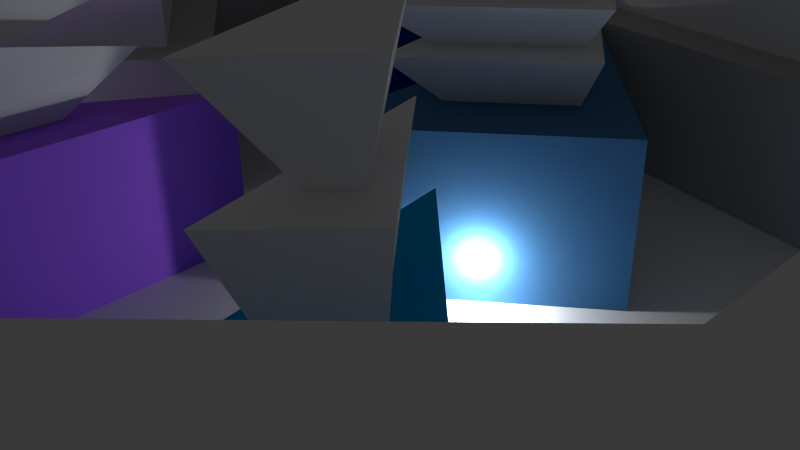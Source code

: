 # Source: level3_2.blend  (saved by Blender 2.74.0; exported with 4.5.12 LTS)
import bpy
from mathutils import Matrix  # noqa: F401  (used for matrix-valued properties, if any)

bpy.ops.wm.read_factory_settings(use_empty=True)
scene = bpy.context.scene
scene.name = 'Scene'

# ---- collections
col_collection_1 = bpy.data.collections.new('Collection 1'); scene.collection.children.link(col_collection_1)

# ---- materials (node trees are filled in below, after node groups)
mat_3_2_pillar_skyblue_top = bpy.data.materials.new('3-2_pillar_skyblue_top')
mat_3_2_pillar_skyblue_top.alpha_threshold = 0.0
mat_3_2_pillar_skyblue_top.use_transparent_shadow = False
mat_3_2_pillar_skyblue_top.roughness = 0.5
mat_3_2_pillar_skyblue_top.line_color = (0.0, 0.0, 0.0, 1.0)
mat_3_2_pillar_purple_top = bpy.data.materials.new('3-2_pillar_purple_top')
mat_3_2_pillar_purple_top.alpha_threshold = 0.0
mat_3_2_pillar_purple_top.use_transparent_shadow = False
mat_3_2_pillar_purple_top.roughness = 0.5
mat_3_2_pillar_darkblue_top = bpy.data.materials.new('3-2_pillar_darkblue_top')
mat_3_2_pillar_darkblue_top.alpha_threshold = 0.0
mat_3_2_pillar_darkblue_top.use_transparent_shadow = False
mat_3_2_pillar_darkblue_top.roughness = 0.5
mat_3_2_pillar_darkblue_top.line_color = (0.0, 0.0, 0.0, 1.0)
mat_3_2_pillar_greyblue_top = bpy.data.materials.new('3-2_pillar_greyblue_top')
mat_3_2_pillar_greyblue_top.alpha_threshold = 0.0
mat_3_2_pillar_greyblue_top.use_transparent_shadow = False
mat_3_2_pillar_greyblue_top.diffuse_color = (0.8007, 0.8007, 0.8007, 1.0)
mat_3_2_pillar_greyblue_top.roughness = 0.5
mat_3_2_pillar_greyblue_top.line_color = (0.0, 0.0, 0.0, 1.0)
mat_3_2_floor = bpy.data.materials.new('3-2_floor')
mat_3_2_floor.alpha_threshold = 0.0
mat_3_2_floor.use_transparent_shadow = False
mat_3_2_floor.roughness = 0.5
mat_3_2_upper_wall = bpy.data.materials.new('3-2_upper_wall')
mat_3_2_upper_wall.alpha_threshold = 0.0
mat_3_2_upper_wall.use_transparent_shadow = False
mat_3_2_upper_wall.roughness = 0.5
mat_3_2_upper_wall.line_color = (0.0, 0.0, 0.0, 1.0)
mat_3_2_pillar_darkblue = bpy.data.materials.new('3-2_pillar_darkblue')
mat_3_2_pillar_darkblue.alpha_threshold = 0.0
mat_3_2_pillar_darkblue.use_transparent_shadow = False
mat_3_2_pillar_darkblue.diffuse_color = (0.0, 0.03218, 0.3588, 1.0)
mat_3_2_pillar_darkblue.roughness = 0.5
mat_3_2_pillar_darkblue.line_color = (0.0, 0.0, 0.0, 1.0)
mat_3_2_pillar_skyblue = bpy.data.materials.new('3-2_pillar_skyblue')
mat_3_2_pillar_skyblue.alpha_threshold = 0.0
mat_3_2_pillar_skyblue.use_transparent_shadow = False
mat_3_2_pillar_skyblue.diffuse_color = (0.0, 0.3856, 0.8, 1.0)
mat_3_2_pillar_skyblue.roughness = 0.5
mat_3_2_pillar_skyblue.line_color = (0.0, 0.0, 0.0, 1.0)
mat_3_2_pillar_purple = bpy.data.materials.new('3-2_pillar_purple')
mat_3_2_pillar_purple.alpha_threshold = 0.0
mat_3_2_pillar_purple.use_transparent_shadow = False
mat_3_2_pillar_purple.diffuse_color = (0.3863, 0.1359, 0.9551, 1.0)
mat_3_2_pillar_purple.roughness = 0.5
mat_3_2_pillar_purple.line_color = (0.0, 0.0, 0.0, 1.0)
mat_3_2_pillar_greyblue = bpy.data.materials.new('3-2_pillar_greyblue')
mat_3_2_pillar_greyblue.alpha_threshold = 0.0
mat_3_2_pillar_greyblue.use_transparent_shadow = False
mat_3_2_pillar_greyblue.diffuse_color = (0.06709, 0.1948, 0.3931, 1.0)
mat_3_2_pillar_greyblue.roughness = 0.5
mat_3_2_pillar_greyblue.line_color = (0.0, 0.0, 0.0, 1.0)
mat_3_2_lower_wall = bpy.data.materials.new('3-2_lower_wall')
mat_3_2_lower_wall.alpha_threshold = 0.0
mat_3_2_lower_wall.use_transparent_shadow = False
mat_3_2_lower_wall.diffuse_color = (0.4385, 0.4385, 0.4385, 1.0)
mat_3_2_lower_wall.roughness = 0.5
mat_3_2_lower_wall.line_color = (0.0, 0.0, 0.0, 1.0)

# ---- material node trees

# ---- world
world_world = bpy.data.worlds.new('World'); scene.world = world_world
world_world.color = (0.05088, 0.05088, 0.05088)
world_world.use_sun_shadow = False
world_world.sun_shadow_jitter_overblur = 0.0
world_world.cycles.sampling_method = 'MANUAL'
world_world.cycles.sample_map_resolution = 256

# ---- cameras
cam_camera = bpy.data.cameras.new('Camera')
cam_camera.clip_end = 100.0
cam_camera.lens = 35.0
cam_camera.sensor_width = 32.0
cam_camera.sensor_height = 18.0
cam_camera.ortho_scale = 7.314
cam_camera.dof.focus_distance = 0.0
cam_camera.dof.aperture_fstop = 128.0

# ---- lights
light_lamp_001 = bpy.data.lights.new('Lamp.001', 'POINT')
light_lamp_001.transmission_factor = 0.0
light_lamp_001.cutoff_distance = 30.0
light_lamp_001.energy = 100.0
light_lamp_001.shadow_buffer_clip_start = 1.001
light_lamp_001.shadow_soft_size = 0.1
light_lamp_001.shadow_maximum_resolution = 0.006
light_lamp_001.use_absolute_resolution = True
light_lamp_001.cycles.use_multiple_importance_sampling = False
light_hemi = bpy.data.lights.new('Hemi', 'SUN')
light_hemi.transmission_factor = 0.0
light_hemi.angle = 0.1993
light_hemi.energy = 1.0
light_hemi.shadow_buffer_clip_start = 0.5
light_hemi.shadow_soft_size = 0.1
light_hemi.shadow_cascade_max_distance = 1000.0
light_hemi.cycles.use_multiple_importance_sampling = False
light_lamp = bpy.data.lights.new('Lamp', 'POINT')
light_lamp.transmission_factor = 0.0
light_lamp.cutoff_distance = 30.0
light_lamp.energy = 100.0
light_lamp.shadow_buffer_clip_start = 1.001
light_lamp.shadow_soft_size = 0.1
light_lamp.shadow_maximum_resolution = 0.006
light_lamp.use_absolute_resolution = True
light_lamp.cycles.use_multiple_importance_sampling = False

# ---- meshes
me_cube_013 = bpy.data.meshes.new('Cube.013')
me_cube_013.from_pydata([(2.961, -2.421, 1.87), (3.775, -3.184, 1.87), (3.232, -3.745, 1.87), (2.805, -1.955, 3.22), (4.052, -3.346, 2.996), (3.052, -4.201, 2.933), (3.428, -2.651, 3.108), (3.368, -2.803, 1.87), (3.159, -2.679, 3.116), (3.572, -3.14, 3.041), (3.241, -3.424, 3.02), (3.365, -2.91, 3.079), (2.81, -1.965, 4.296), (4.045, -3.343, 4.073), (3.055, -4.19, 4.011), (3.427, -2.654, 4.184)], [], [(5, 3, 0, 2), (4, 5, 2, 1), (4, 6, 11, 9), (4, 1, 7, 6), (6, 7, 0, 3), (9, 11, 15, 13), (6, 3, 8, 11), (5, 4, 9, 10), (3, 5, 10, 8), (14, 13, 15, 12), (11, 8, 12, 15), (10, 9, 13, 14), (8, 10, 14, 12)])
me_cube_013.materials.append(mat_3_2_pillar_skyblue_top)
me_cube_013.use_remesh_preserve_volume = False
me_cube_013.use_remesh_preserve_attributes = False
me_cube_013.use_mirror_vertex_groups = False
me_cube_013.update()
me_cube_012 = bpy.data.meshes.new('Cube.012')
me_cube_012.from_pydata([(-3.897, -5.67, 1.837), (-2.254, -2.949, 1.837), (-2.062, -5.668, 1.837), (-4.575, -6.311, 2.721), (-1.896, -1.873, 2.721), (-1.583, -6.309, 3.563), (-3.233, -4.121, 2.721), (-3.074, -4.327, 1.837), (-3.567, -5.358, 2.842), (-2.428, -3.471, 2.842), (-2.295, -5.357, 3.2), (-2.997, -4.427, 2.842), (-4.665, -6.179, 3.394), (-2.062, -1.868, 3.394), (-1.758, -6.177, 4.212), (-3.361, -4.051, 3.394)], [], [(5, 3, 0, 2), (6, 4, 1, 7), (4, 5, 2, 1), (6, 3, 8, 11), (3, 6, 7, 0), (11, 8, 12, 15), (5, 4, 9, 10), (4, 6, 11, 9), (3, 5, 10, 8), (14, 13, 15, 12), (10, 9, 13, 14), (9, 11, 15, 13), (8, 10, 14, 12)])
me_cube_012.materials.append(mat_3_2_pillar_purple_top)
me_cube_012.use_remesh_preserve_volume = False
me_cube_012.use_remesh_preserve_attributes = False
me_cube_012.use_mirror_vertex_groups = False
me_cube_012.update()
me_cube_011 = bpy.data.meshes.new('Cube.011')
me_cube_011.from_pydata([(-4.052, 2.996, 1.745), (-3.481, 3.483, 1.745), (-3.414, 2.688, 1.745), (-4.897, 3.138, 2.963), (-2.857, 4.45, 2.874), (-2.984, 1.902, 3.184), (-3.733, 2.842, 1.745), (-3.941, 2.52, 3.073), (-4.32, 3.074, 2.992), (-3.239, 3.77, 2.945), (-3.306, 2.419, 3.108), (-3.813, 2.747, 3.05), (-4.77, 3.124, 3.461), (-2.941, 4.3, 3.381), (-3.055, 2.016, 3.658), (-3.913, 2.57, 3.56), (-4.179, 3.059, 3.49), (-3.333, 3.603, 3.453), (-3.385, 2.546, 3.581), (-3.782, 2.802, 3.536), (-4.751, 3.122, 4.028), (-2.953, 4.278, 3.95), (-3.066, 2.033, 4.222), (-3.909, 2.577, 4.125)], [], [(3, 4, 1, 0), (4, 5, 2, 1), (7, 5, 10, 11), (5, 7, 6, 2), (7, 3, 0, 6), (11, 10, 14, 15), (5, 4, 9, 10), (4, 3, 8, 9), (3, 7, 11, 8), (15, 14, 18, 19), (10, 9, 13, 14), (9, 8, 12, 13), (8, 11, 15, 12), (19, 18, 22, 23), (14, 13, 17, 18), (13, 12, 16, 17), (12, 15, 19, 16), (22, 21, 20, 23), (18, 17, 21, 22), (17, 16, 20, 21), (16, 19, 23, 20)])
me_cube_011.materials.append(mat_3_2_pillar_darkblue_top)
me_cube_011.use_remesh_preserve_volume = False
me_cube_011.use_remesh_preserve_attributes = False
me_cube_011.use_mirror_vertex_groups = False
me_cube_011.update()
me_cube_001 = bpy.data.meshes.new('Cube.001')
me_cube_001.from_pydata([(0.282, 3.412, 1.845), (1.637, 1.857, 1.845), (0.4874, 0.9483, 1.845), (-0.01208, 4.322, 3.1), (2.182, 1.537, 2.631), (0.1106, 0.06543, 2.598), (0.9593, 2.633, 1.845), (1.085, 2.926, 2.865), (0.2552, 3.661, 3.005), (1.762, 1.749, 2.684), (0.3394, 0.7378, 2.661), (1.009, 2.702, 2.844), (-0.0849, 4.502, 3.751), (2.297, 1.48, 3.243), (0.04819, -0.1178, 3.207), (1.106, 2.987, 3.497), (0.3403, 3.451, 3.601), (1.629, 1.816, 3.326), (0.4123, 0.9519, 3.307), (0.9843, 2.631, 3.464), (0.1052, 4.032, 3.95), (1.998, 1.63, 3.546), (0.211, 0.3605, 3.517), (1.051, 2.828, 3.747)], [], [(5, 3, 0, 2), (7, 4, 1, 6), (4, 5, 2, 1), (7, 3, 8, 11), (3, 7, 6, 0), (11, 8, 12, 15), (5, 4, 9, 10), (4, 7, 11, 9), (3, 5, 10, 8), (15, 12, 16, 19), (10, 9, 13, 14), (9, 11, 15, 13), (8, 10, 14, 12), (19, 16, 20, 23), (14, 13, 17, 18), (13, 15, 19, 17), (12, 14, 18, 16), (22, 21, 23, 20), (18, 17, 21, 22), (17, 19, 23, 21), (16, 18, 22, 20)])
me_cube_001.materials.append(mat_3_2_pillar_greyblue_top)
me_cube_001.use_remesh_preserve_volume = False
me_cube_001.use_remesh_preserve_attributes = False
me_cube_001.use_mirror_vertex_groups = False
me_cube_001.update()
me_plane_001 = bpy.data.meshes.new('Plane.001')
me_plane_001.from_pydata([(-8.971, -6.75, -0.1703), (3.372, -6.771, -0.1703), (-9.536, -3.746, -0.1703), (5.795, -4.299, -0.1703), (-6.215, -6.755, -0.1703), (-6.239, -4.432, -0.1703), (5.839, -0.1356, -0.1703), (-3.411, -0.1088, -0.1703), (5.839, 3.767, -0.1703), (-6.819, 2.183, -0.1703), (-2.937, 6.218, -0.1703), (-6.732, 3.692, -0.1703), (-8.971, -6.75, -0.3369), (3.372, -6.771, -0.3369), (-9.536, -3.746, -0.3369), (5.795, -4.299, -0.3369), (-6.215, -6.755, -0.3369), (-6.239, -4.432, -0.3369), (5.839, -0.1356, -0.3369), (-3.411, -0.1088, -0.3369), (5.839, 3.767, -0.3369), (-6.819, 2.183, -0.3369), (-2.937, 6.218, -0.3369), (-6.732, 3.692, -0.3369)], [], [(4, 1, 3, 5), (0, 4, 5, 2), (5, 3, 6, 7), (7, 6, 8, 9), (9, 8, 10, 11), (17, 15, 13, 16), (14, 17, 16, 12), (19, 18, 15, 17), (21, 20, 18, 19), (23, 22, 20, 21), (0, 2, 14, 12), (1, 4, 16, 13), (3, 1, 13, 15), (2, 5, 17, 14), (4, 0, 12, 16), (5, 7, 19, 17), (6, 3, 15, 18), (7, 9, 21, 19), (8, 6, 18, 20), (11, 10, 22, 23), (9, 11, 23, 21), (10, 8, 20, 22)])
_uv = me_plane_001.uv_layers.new(name='UVMap')
_uv.uv.foreach_set('vector', [0.805, 0.7807, 0.7968, 0.16, 0.9611, 0.001295, 0.9611, 0.7806, 0.9987, 0.8203, 0.9987, 0.9987, 0.8425, 0.9969, 0.7968, 0.7833, 0.2898, 0.001295, 0.2898, 0.7806, 0.01, 0.7864, 0.001344, 0.1875, 0.5529, 0.222, 0.5547, 0.821, 0.2925, 0.821, 0.3989, 0.001295, 0.7941, 0.001295, 0.7941, 0.8274, 0.5574, 0.2832, 0.6942, 0.01901, 0.7606, 0.7748, 0.7606, 0.8822, 0.7286, 0.8601, 0.7302, 0.7745, 0.5636, 0.886, 0.5932, 0.8951, 0.5932, 0.9253, 0.5684, 0.9251, 0.6202, 0.7995, 0.6202, 0.8821, 0.5658, 0.882, 0.5636, 0.7745, 0.6545, 0.7745, 0.6752, 0.8875, 0.6241, 0.8875, 0.6245, 0.805, 0.7055, 0.8851, 0.6791, 0.8459, 0.7247, 0.7745, 0.7247, 0.8894, 0.6241, 0.9296, 0.6241, 0.8914, 0.6257, 0.8914, 0.6257, 0.9296, 0.5986, 0.886, 0.5986, 0.9716, 0.5971, 0.9716, 0.5971, 0.886, 0.635, 0.9236, 0.635, 0.8914, 0.6366, 0.8914, 0.6366, 0.9236, 0.6405, 0.9221, 0.6405, 0.8914, 0.642, 0.8914, 0.642, 0.9221, 0.6514, 0.916, 0.6514, 0.8914, 0.6529, 0.8914, 0.6529, 0.916, 0.608, 0.9446, 0.608, 0.886, 0.6095, 0.886, 0.6095, 0.9446, 0.6134, 0.9401, 0.6134, 0.886, 0.615, 0.886, 0.615, 0.9401, 0.6459, 0.9219, 0.6459, 0.8914, 0.6475, 0.8914, 0.6475, 0.9219, 0.7286, 0.9368, 0.7286, 0.8861, 0.7302, 0.8861, 0.7302, 0.9368, 0.6296, 0.9278, 0.6296, 0.8914, 0.6311, 0.8914, 0.6311, 0.9278, 0.6568, 0.911, 0.6568, 0.8914, 0.6584, 0.8914, 0.6584, 0.911, 0.6025, 0.9705, 0.6025, 0.886, 0.6041, 0.886, 0.6041, 0.9705])
me_plane_001.materials.append(mat_3_2_floor)
me_plane_001.use_remesh_preserve_volume = False
me_plane_001.use_remesh_preserve_attributes = False
me_plane_001.use_mirror_vertex_groups = False
me_plane_001.update()
me_cube_010 = bpy.data.meshes.new('Cube.010')
me_cube_010.from_pydata([(6.528, 4.277, 1.859), (3.679, -7.549, 1.859), (-10.14, -3.141, 1.859), (-4.206, -0.2819, 1.859), (6.528, 4.277, 4.095), (3.679, -7.549, 4.095), (-10.14, -3.141, 4.095), (-4.206, -0.2819, 4.095), (-3.093, 7.091, 1.859), (-3.093, 7.091, 4.095), (6.619, -4.63, 1.859), (6.619, -4.63, 4.095), (-6.576, -3.664, 1.859), (-6.576, -3.664, 4.095), (-9.488, -7.396, 1.859), (-9.488, -7.396, 4.095), (-7.556, 1.779, 1.859), (-7.556, 1.779, 4.095), (-7.482, 4.108, 1.859), (-7.482, 4.108, 4.095), (6.933, 4.604, 1.859), (3.865, -8.049, 1.859), (-10.5, -2.765, 1.859), (-4.706, -0.3903, 1.859), (6.933, 4.604, 4.095), (3.865, -8.049, 4.095), (-10.5, -2.765, 4.095), (-4.706, -0.3903, 4.095), (-3.17, 7.622, 1.859), (-3.17, 7.622, 4.095), (7.09, -4.84, 1.859), (7.09, -4.84, 4.095), (-6.774, -3.169, 1.859), (-6.774, -3.169, 4.095), (-9.822, -7.803, 1.859), (-9.822, -7.803, 4.095), (-8.004, 1.519, 1.859), (-8.004, 1.519, 4.095), (-7.926, 4.372, 1.859), (-7.926, 4.372, 4.095)], [], [(1, 5, 11, 10), (2, 6, 15, 14), (3, 7, 13, 12), (7, 3, 16, 17), (9, 8, 0, 4), (10, 11, 4, 0), (12, 13, 6, 2), (14, 15, 5, 1), (17, 16, 18, 19), (19, 18, 8, 9), (30, 31, 25, 21), (34, 35, 26, 22), (32, 33, 27, 23), (37, 36, 23, 27), (24, 20, 28, 29), (20, 24, 31, 30), (22, 26, 33, 32), (21, 25, 35, 34), (39, 38, 36, 37), (29, 28, 38, 39), (1, 10, 30, 21), (16, 3, 23, 36), (2, 14, 34, 22), (3, 12, 32, 23), (11, 5, 25, 31), (7, 17, 37, 27), (15, 6, 26, 35), (13, 7, 27, 33), (0, 8, 28, 20), (9, 4, 24, 29), (10, 0, 20, 30), (4, 11, 31, 24), (12, 2, 22, 32), (6, 13, 33, 26), (14, 1, 21, 34), (5, 15, 35, 25), (8, 18, 38, 28), (19, 9, 29, 39), (18, 16, 36, 38), (17, 19, 39, 37)])
me_cube_010.materials.append(mat_3_2_upper_wall)
me_cube_010.use_remesh_preserve_volume = False
me_cube_010.use_remesh_preserve_attributes = False
me_cube_010.use_mirror_vertex_groups = False
me_cube_010.update()
me_cube_009 = bpy.data.meshes.new('Cube.009')
me_cube_009.from_pydata([(-5.359, 2.97, -0.2664), (-2.691, 4.882, -0.2664), (-2.689, 1.392, -0.2664), (-5.359, 2.97, 1.973), (-2.691, 4.882, 1.973), (-2.689, 1.392, 1.973), (-4.024, 2.181, -0.2664), (-4.024, 2.181, 1.973)], [], [(3, 4, 1, 0), (4, 5, 2, 1), (5, 4, 3, 7), (5, 7, 6, 2), (7, 3, 0, 6)])
_uv = me_cube_009.uv_layers.new(name='UVMap')
_uv.uv.foreach_set('vector', [0.4465, 0.976, 0.4465, 0.6981, 0.6767, 0.6981, 0.6767, 0.976, 0.4092, 0.4665, 0.4092, 0.9727, 0.01474, 0.9727, 0.01474, 0.4665, 0.9606, 0.6486, 0.6073, 0.5487, 0.911, 0.3723, 0.9358, 0.5104, 0.7714, 0.01366, 0.7714, 0.4315, 0.0152, 0.4315, 0.0152, 0.01366, 0.7161, 0.6769, 0.961, 0.6769, 0.961, 0.9682, 0.7161, 0.9682])
me_cube_009.materials.append(mat_3_2_pillar_darkblue)
me_cube_009.use_remesh_preserve_volume = False
me_cube_009.use_remesh_preserve_attributes = False
me_cube_009.use_mirror_vertex_groups = False
me_cube_009.update()
me_cube_008 = bpy.data.meshes.new('Cube.008')
me_cube_008.from_pydata([(2.189, -1.107, -0.2654), (4.598, -3.366, -0.2654), (2.99, -5.026, -0.2654), (2.189, -1.107, 1.974), (4.598, -3.366, 1.974), (2.99, -5.026, 1.974), (3.393, -2.236, 1.974), (3.393, -2.236, -0.2654)], [], [(5, 3, 0, 2), (4, 5, 2, 1), (5, 4, 6, 3), (4, 1, 7, 6), (6, 7, 0, 3)])
me_cube_008.materials.append(mat_3_2_pillar_skyblue)
me_cube_008.use_remesh_preserve_volume = False
me_cube_008.use_remesh_preserve_attributes = False
me_cube_008.use_mirror_vertex_groups = False
me_cube_008.update()
me_cube_007 = bpy.data.meshes.new('Cube.007')
me_cube_007.from_pydata([(-5.212, -6.625, -0.2664), (-1.687, -0.7869, -0.2664), (-1.276, -6.622, -0.2664), (-5.212, -6.625, 1.973), (-1.687, -0.7869, 1.973), (-1.276, -6.622, 1.973), (-3.447, -3.744, 1.973), (-3.447, -3.744, -0.2664)], [], [(5, 3, 0, 2), (6, 4, 1, 7), (4, 5, 2, 1), (5, 4, 6, 3), (3, 6, 7, 0)])
me_cube_007.materials.append(mat_3_2_pillar_purple)
me_cube_007.use_remesh_preserve_volume = False
me_cube_007.use_remesh_preserve_attributes = False
me_cube_007.use_mirror_vertex_groups = False
me_cube_007.update()
me_cube_006 = bpy.data.meshes.new('Cube.006')
me_cube_006.from_pydata([(-0.6424, 5.454, -0.2664), (2.901, 1.388, -0.2664), (-0.1053, -0.9897, -0.2664), (-0.6424, 5.454, 1.973), (2.901, 1.388, 1.973), (-0.1053, -0.9897, 1.973), (1.129, 3.415, -0.2664), (1.129, 3.415, 1.973)], [], [(5, 3, 0, 2), (7, 4, 1, 6), (4, 5, 2, 1), (5, 4, 7, 3), (3, 7, 6, 0)])
me_cube_006.materials.append(mat_3_2_pillar_greyblue)
me_cube_006.use_remesh_preserve_volume = False
me_cube_006.use_remesh_preserve_attributes = False
me_cube_006.use_mirror_vertex_groups = False
me_cube_006.update()
me_cube = bpy.data.meshes.new('Cube')
me_cube.from_pydata([(5.78, 3.714, -0.2664), (3.32, -6.687, -0.2664), (-9.492, -3.81, -0.2664), (-3.305, -0.09543, -0.2664), (5.78, 3.714, 1.973), (3.32, -6.687, 1.973), (-9.492, -3.81, 1.973), (-3.305, -0.09543, 1.973), (-2.942, 6.151, -0.2664), (-2.942, 6.151, 1.973), (5.762, -4.286, -0.2664), (5.762, -4.286, 1.973), (-6.215, -4.505, -0.2664), (-6.215, -4.505, 1.973), (-8.907, -6.702, -0.2664), (-8.907, -6.702, 1.973), (-6.707, 2.208, -0.2664), (-6.707, 2.208, 1.973), (-6.657, 3.656, -0.2664), (-6.657, 3.656, 1.973), (6.58, 4.319, -0.2664), (3.7, -7.615, -0.2664), (-10.2, -3.097, -0.2664), (-4.289, -0.291, -0.2664), (6.58, 4.319, 1.973), (3.7, -7.615, 1.973), (-10.2, -3.097, 1.973), (-4.289, -0.291, 1.973), (-3.101, 7.141, -0.2664), (-3.101, 7.141, 1.973), (6.686, -4.675, -0.2664), (6.686, -4.675, 1.973), (-6.596, -3.577, -0.2664), (-6.596, -3.577, 1.973), (-9.541, -7.479, -0.2664), (-9.541, -7.479, 1.973), (-7.601, 1.753, -0.2664), (-7.601, 1.753, 1.973), (-7.534, 4.143, -0.2664), (-7.534, 4.143, 1.973)], [], [(1, 5, 11, 10), (2, 6, 15, 14), (3, 7, 13, 12), (7, 3, 16, 17), (9, 8, 0, 4), (10, 11, 4, 0), (12, 13, 6, 2), (14, 15, 5, 1), (17, 16, 18, 19), (19, 18, 8, 9), (30, 31, 25, 21), (34, 35, 26, 22), (32, 33, 27, 23), (37, 36, 23, 27), (24, 20, 28, 29), (20, 24, 31, 30), (22, 26, 33, 32), (21, 25, 35, 34), (39, 38, 36, 37), (29, 28, 38, 39), (1, 10, 30, 21), (16, 3, 23, 36), (2, 14, 34, 22), (3, 12, 32, 23), (11, 5, 25, 31), (7, 17, 37, 27), (15, 6, 26, 35), (13, 7, 27, 33), (0, 8, 28, 20), (9, 4, 24, 29), (10, 0, 20, 30), (4, 11, 31, 24), (12, 2, 22, 32), (6, 13, 33, 26), (14, 1, 21, 34), (5, 15, 35, 25), (8, 18, 38, 28), (19, 9, 29, 39), (18, 16, 36, 38), (17, 19, 39, 37)])
_uv = me_cube.uv_layers.new(name='UVMap')
_uv.uv.foreach_set('vector', [0.5022, 0.657, 0.7478, 0.657, 0.7478, 0.8563, 0.5022, 0.8563, 0.9978, 0.827, 0.7522, 0.827, 0.7522, 0.5864, 0.9978, 0.5864, 0.7522, 0.00163, 0.9978, 0.00163, 0.9978, 0.3069, 0.7522, 0.3069, 0.3228, 0.8718, 0.3452, 0.8718, 0.3452, 0.9101, 0.3228, 0.9101, 0.2522, 0.00163, 0.4978, 0.00163, 0.4978, 0.7395, 0.2522, 0.7395, 0.7478, 0.6538, 0.5022, 0.6538, 0.5022, 0.00163, 0.7478, 0.00163, 0.9978, 0.5832, 0.7522, 0.5832, 0.7522, 0.3102, 0.9978, 0.3102, 0.2478, 0.9984, 0.002194, 0.9984, 0.002194, 0.001631, 0.2478, 0.00163, 0.2851, 0.9568, 0.2851, 0.9346, 0.2995, 0.9346, 0.2995, 0.9568, 0.4555, 0.9028, 0.4331, 0.9028, 0.4331, 0.8735, 0.4555, 0.8735, 0.3679, 0.9376, 0.3456, 0.9376, 0.3456, 0.9057, 0.3679, 0.9057, 0.3679, 0.9053, 0.3456, 0.9053, 0.3456, 0.8616, 0.3679, 0.8616, 0.3452, 0.9422, 0.3228, 0.9422, 0.3228, 0.9105, 0.3452, 0.9105, 0.3, 0.8892, 0.3224, 0.8892, 0.3224, 0.9262, 0.3, 0.9262, 0.3228, 0.7714, 0.3452, 0.7714, 0.3452, 0.8714, 0.3228, 0.8714, 0.3683, 0.7714, 0.3907, 0.7714, 0.3907, 0.8601, 0.3683, 0.8601, 0.4135, 0.9336, 0.3911, 0.9336, 0.3911, 0.8978, 0.4135, 0.8978, 0.2996, 0.8987, 0.2773, 0.8987, 0.2773, 0.7714, 0.2996, 0.7714, 0.3224, 0.9503, 0.3, 0.9503, 0.3, 0.9266, 0.3224, 0.9266, 0.2996, 0.9342, 0.2773, 0.9342, 0.2773, 0.8991, 0.2996, 0.8991, 0.3911, 0.9718, 0.3911, 0.9379, 0.4004, 0.934, 0.4004, 0.9756, 0.4654, 0.8904, 0.4671, 0.8497, 0.4739, 0.857, 0.4739, 0.8956, 0.4785, 0.9391, 0.477, 0.9098, 0.4844, 0.9032, 0.4844, 0.9471, 0.4677, 0.9032, 0.4677, 0.9556, 0.4594, 0.95, 0.4605, 0.9101, 0.4702, 0.8092, 0.4702, 0.7752, 0.4794, 0.7714, 0.4794, 0.813, 0.4698, 0.949, 0.4681, 0.9083, 0.4766, 0.9032, 0.4766, 0.9418, 0.2773, 0.9719, 0.2788, 0.9427, 0.2847, 0.9346, 0.2847, 0.9786, 0.4698, 0.7714, 0.4698, 0.8238, 0.4627, 0.8168, 0.4615, 0.777, 0.4341, 0.8655, 0.4331, 0.7757, 0.4422, 0.7714, 0.4422, 0.8714, 0.4426, 0.8672, 0.4436, 0.7774, 0.4516, 0.7714, 0.4516, 0.8714, 0.3779, 0.9457, 0.3791, 0.8664, 0.3871, 0.8605, 0.3871, 0.9497, 0.3695, 0.9438, 0.3683, 0.8645, 0.3775, 0.8605, 0.3775, 0.9497, 0.4826, 0.8497, 0.4826, 0.8829, 0.4771, 0.8912, 0.4743, 0.8553, 0.409, 0.9423, 0.409, 0.9756, 0.4008, 0.97, 0.4035, 0.934, 0.4249, 0.8965, 0.4235, 0.7753, 0.4327, 0.7714, 0.4327, 0.9028, 0.4139, 0.8989, 0.4153, 0.7776, 0.4231, 0.7714, 0.4231, 0.9028, 0.452, 0.8203, 0.4522, 0.7759, 0.4611, 0.7714, 0.4611, 0.8245, 0.456, 0.8983, 0.4559, 0.8539, 0.465, 0.8497, 0.465, 0.9028, 0.4139, 0.9559, 0.414, 0.9415, 0.4228, 0.9367, 0.4228, 0.9605, 0.4521, 0.8439, 0.452, 0.8295, 0.4609, 0.8249, 0.4609, 0.8486])
me_cube.materials.append(mat_3_2_lower_wall)
me_cube.use_remesh_preserve_volume = False
me_cube.use_remesh_preserve_attributes = False
me_cube.use_mirror_vertex_groups = False
me_cube.update()

# ---- objects
ob_lamp_001 = bpy.data.objects.new('Lamp.001', light_lamp_001)
ob_3_2_pillar_skyblue_top = bpy.data.objects.new('3-2_pillar_skyblue_top', me_cube_013)
ob_3_2_pillar_purple_top = bpy.data.objects.new('3-2_pillar_purple_top', me_cube_012)
ob_3_2_pillar_darkblue_top = bpy.data.objects.new('3-2_pillar_darkblue_top', me_cube_011)
ob_3_2_pillar_greyblue_top = bpy.data.objects.new('3-2_pillar_greyblue_top', me_cube_001)
ob_3_2_floor = bpy.data.objects.new('3-2_floor', me_plane_001)
ob_hemi = bpy.data.objects.new('Hemi', light_hemi)
ob_3_2_upper_wall = bpy.data.objects.new('3-2_upper_wall', me_cube_010)
ob_3_2_pillar_darkblue = bpy.data.objects.new('3-2_pillar_darkblue', me_cube_009)
ob_3_2_pillar_skyblue = bpy.data.objects.new('3-2_pillar_skyblue', me_cube_008)
ob_3_2_pillar_purple = bpy.data.objects.new('3-2_pillar_purple', me_cube_007)
ob_3_2_pillar_greyblue = bpy.data.objects.new('3-2_pillar_greyblue', me_cube_006)
ob_3_2_lower_wall = bpy.data.objects.new('3-2_lower_wall', me_cube)
ob_lamp = bpy.data.objects.new('Lamp', light_lamp)
ob_camera = bpy.data.objects.new('Camera', cam_camera)

# ---- transforms, parenting, visibility, modifiers, constraints
ob_lamp_001.location = (-5.634, -6.326, 0.405)
ob_lamp_001.rotation_euler = (0.6503, 0.05522, 1.866)
ob_lamp_001.lock_rotations_4d = False
ob_lamp_001.empty_display_type = 'ARROWS'
ob_lamp_001.color = (0.0, 0.0, 0.0, 0.0)
ob_lamp_001.lineart.crease_threshold = 0.0
ob_3_2_pillar_skyblue_top.location = (0.0, 0.0, 0.0)
ob_3_2_pillar_skyblue_top.lineart.crease_threshold = 0.0
ob_3_2_pillar_purple_top.location = (0.0, 0.0, 0.0)
ob_3_2_pillar_purple_top.lineart.crease_threshold = 0.0
ob_3_2_pillar_darkblue_top.location = (0.0, 0.0, 0.0)
ob_3_2_pillar_darkblue_top.lineart.crease_threshold = 0.0
ob_3_2_pillar_greyblue_top.location = (0.0, 0.0, 0.0)
ob_3_2_pillar_greyblue_top.lineart.crease_threshold = 0.0
ob_3_2_floor.location = (0.0, 0.0, 0.0)
ob_3_2_floor.lineart.crease_threshold = 0.0
ob_hemi.location = (0.0, 0.0, 12.92)
ob_hemi.hide_select = True
ob_hemi.hide_render = True
ob_hemi.lineart.crease_threshold = 0.0
ob_3_2_upper_wall.location = (0.0, 0.0, 0.0)
ob_3_2_upper_wall.lock_rotations_4d = False
ob_3_2_upper_wall.empty_display_type = 'ARROWS'
ob_3_2_upper_wall.lineart.crease_threshold = 0.0
ob_3_2_pillar_darkblue.location = (0.0, 0.0, 0.0)
ob_3_2_pillar_darkblue.lineart.crease_threshold = 0.0
ob_3_2_pillar_skyblue.location = (0.0, 0.0, 0.0)
ob_3_2_pillar_skyblue.lineart.crease_threshold = 0.0
ob_3_2_pillar_purple.location = (0.0, 0.0, 0.0)
ob_3_2_pillar_purple.lineart.crease_threshold = 0.0
ob_3_2_pillar_greyblue.location = (0.0, 0.0, 0.0)
ob_3_2_pillar_greyblue.lineart.crease_threshold = 0.0
ob_3_2_lower_wall.location = (0.0, 0.0, 0.0)
ob_3_2_lower_wall.lock_rotations_4d = False
ob_3_2_lower_wall.empty_display_type = 'ARROWS'
ob_3_2_lower_wall.lineart.crease_threshold = 0.0
ob_lamp.location = (1.615, 0.169, 0.405)
ob_lamp.rotation_euler = (0.6503, 0.05522, 1.866)
ob_lamp.lock_rotations_4d = False
ob_lamp.empty_display_type = 'ARROWS'
ob_lamp.color = (0.0, 0.0, 0.0, 0.0)
ob_lamp.lineart.crease_threshold = 0.0
ob_camera.location = (7.481, -6.508, 5.344)
ob_camera.rotation_euler = (1.109, 0.01082, 0.8149)
ob_camera.lock_rotations_4d = False
ob_camera.empty_display_type = 'ARROWS'
ob_camera.color = (0.0, 0.0, 0.0, 0.0)
ob_camera.display_type = 'WIRE'
ob_camera.lineart.crease_threshold = 0.0

# ---- collection membership
col_collection_1.objects.link(ob_lamp_001)
col_collection_1.objects.link(ob_3_2_pillar_skyblue_top)
col_collection_1.objects.link(ob_3_2_pillar_purple_top)
col_collection_1.objects.link(ob_3_2_pillar_darkblue_top)
col_collection_1.objects.link(ob_3_2_pillar_greyblue_top)
col_collection_1.objects.link(ob_3_2_floor)
col_collection_1.objects.link(ob_hemi)
col_collection_1.objects.link(ob_3_2_upper_wall)
col_collection_1.objects.link(ob_3_2_pillar_darkblue)
col_collection_1.objects.link(ob_3_2_pillar_skyblue)
col_collection_1.objects.link(ob_3_2_pillar_purple)
col_collection_1.objects.link(ob_3_2_pillar_greyblue)
col_collection_1.objects.link(ob_3_2_lower_wall)
col_collection_1.objects.link(ob_lamp)
col_collection_1.objects.link(ob_camera)

# ---- scene / render settings (as saved in the file)
scene.camera = ob_camera
scene.frame_start = 1; scene.frame_end = 250; scene.frame_set(1)
scene.render.engine = 'BLENDER_EEVEE_NEXT'
scene.render.image_settings.color_mode = 'RGB'
scene.render.image_settings.compression = 90
scene.render.resolution_percentage = 50
scene.render.dither_intensity = 0.0
scene.cycles.use_denoising = False
scene.cycles.samples = 10
scene.cycles.sampling_pattern = 'TABULATED_SOBOL'
scene.cycles.light_sampling_threshold = 0.0
scene.cycles.use_adaptive_sampling = False
scene.cycles.use_light_tree = False
scene.cycles.blur_glossy = 0.0
scene.cycles.volume_bounces = 1
scene.cycles.pixel_filter_type = 'GAUSSIAN'
scene.cycles.sample_clamp_indirect = 0.0
scene.view_settings.view_transform = 'Standard'
bpy.context.view_layer.update()
